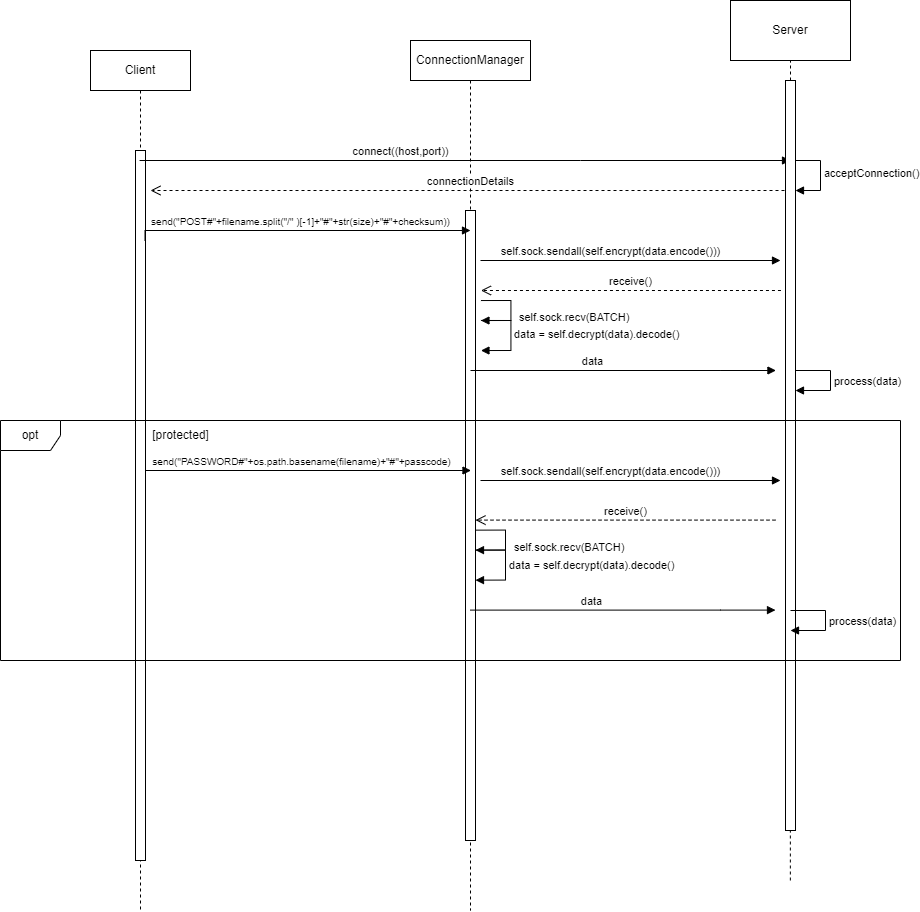

The diagram above was exported from draw.io. Its source (the exported page's mxGraphModel, read from the mxfile embedded in the PNG):
<mxGraphModel dx="-100" dy="634" grid="1" gridSize="10" guides="1" tooltips="1" connect="1" arrows="1" fold="1" page="1" pageScale="1" pageWidth="850" pageHeight="1100" math="0" shadow="0">
  <root>
    <mxCell id="0" />
    <mxCell id="1" parent="0" />
    <mxCell id="qPanv1WayTc3uWQ52MjU-22" value="acceptConnection()" style="html=1;align=left;spacingLeft=2;endArrow=block;rounded=0;edgeStyle=orthogonalEdgeStyle;curved=0;rounded=0;" edge="1" parent="1">
      <mxGeometry relative="1" as="geometry">
        <mxPoint x="2590" y="170" as="sourcePoint" />
        <Array as="points">
          <mxPoint x="2620" y="200" />
        </Array>
        <mxPoint x="2595" y="200" as="targetPoint" />
      </mxGeometry>
    </mxCell>
    <mxCell id="qPanv1WayTc3uWQ52MjU-23" value="Client" style="shape=umlLifeline;perimeter=lifelinePerimeter;whiteSpace=wrap;html=1;container=0;dropTarget=0;collapsible=0;recursiveResize=0;outlineConnect=0;portConstraint=eastwest;newEdgeStyle={&quot;edgeStyle&quot;:&quot;elbowEdgeStyle&quot;,&quot;elbow&quot;:&quot;vertical&quot;,&quot;curved&quot;:0,&quot;rounded&quot;:0};" vertex="1" parent="1">
      <mxGeometry x="1890" y="60" width="100" height="860" as="geometry" />
    </mxCell>
    <mxCell id="qPanv1WayTc3uWQ52MjU-24" value="" style="html=1;points=[];perimeter=orthogonalPerimeter;outlineConnect=0;targetShapes=umlLifeline;portConstraint=eastwest;newEdgeStyle={&quot;edgeStyle&quot;:&quot;elbowEdgeStyle&quot;,&quot;elbow&quot;:&quot;vertical&quot;,&quot;curved&quot;:0,&quot;rounded&quot;:0};" vertex="1" parent="qPanv1WayTc3uWQ52MjU-23">
      <mxGeometry x="45" y="100" width="10" height="710" as="geometry" />
    </mxCell>
    <mxCell id="qPanv1WayTc3uWQ52MjU-27" value="ConnectionManager" style="shape=umlLifeline;perimeter=lifelinePerimeter;whiteSpace=wrap;html=1;container=0;dropTarget=0;collapsible=0;recursiveResize=0;outlineConnect=0;portConstraint=eastwest;newEdgeStyle={&quot;edgeStyle&quot;:&quot;elbowEdgeStyle&quot;,&quot;elbow&quot;:&quot;vertical&quot;,&quot;curved&quot;:0,&quot;rounded&quot;:0};" vertex="1" parent="1">
      <mxGeometry x="2210" y="50" width="120" height="870" as="geometry" />
    </mxCell>
    <mxCell id="qPanv1WayTc3uWQ52MjU-28" value="" style="html=1;points=[];perimeter=orthogonalPerimeter;outlineConnect=0;targetShapes=umlLifeline;portConstraint=eastwest;newEdgeStyle={&quot;edgeStyle&quot;:&quot;elbowEdgeStyle&quot;,&quot;elbow&quot;:&quot;vertical&quot;,&quot;curved&quot;:0,&quot;rounded&quot;:0};" vertex="1" parent="qPanv1WayTc3uWQ52MjU-27">
      <mxGeometry x="55" y="170" width="10" height="630" as="geometry" />
    </mxCell>
    <mxCell id="qPanv1WayTc3uWQ52MjU-29" value="connect((host,port))" style="html=1;verticalAlign=bottom;endArrow=block;edgeStyle=elbowEdgeStyle;elbow=vertical;curved=0;rounded=0;" edge="1" parent="1" source="qPanv1WayTc3uWQ52MjU-23">
      <mxGeometry x="-0.1977" relative="1" as="geometry">
        <mxPoint x="2040" y="210" as="sourcePoint" />
        <Array as="points">
          <mxPoint x="2380" y="170" />
          <mxPoint x="2130" y="190" />
        </Array>
        <mxPoint x="2590" y="170" as="targetPoint" />
        <mxPoint x="-1" as="offset" />
      </mxGeometry>
    </mxCell>
    <mxCell id="qPanv1WayTc3uWQ52MjU-30" value="connectionDetails" style="html=1;verticalAlign=bottom;endArrow=open;dashed=1;endSize=8;edgeStyle=elbowEdgeStyle;elbow=vertical;curved=0;rounded=0;" edge="1" parent="1">
      <mxGeometry relative="1" as="geometry">
        <mxPoint x="1950" y="200" as="targetPoint" />
        <Array as="points">
          <mxPoint x="2165" y="200" />
        </Array>
        <mxPoint x="2590" y="200" as="sourcePoint" />
      </mxGeometry>
    </mxCell>
    <mxCell id="qPanv1WayTc3uWQ52MjU-31" value="" style="html=1;verticalAlign=bottom;endArrow=block;edgeStyle=elbowEdgeStyle;elbow=vertical;curved=0;rounded=0;" edge="1" parent="1">
      <mxGeometry x="-0.2045" relative="1" as="geometry">
        <mxPoint x="1944.5" y="250" as="sourcePoint" />
        <Array as="points">
          <mxPoint x="2180" y="240" />
          <mxPoint x="2135.5" y="270" />
        </Array>
        <mxPoint x="2270" y="240" as="targetPoint" />
        <mxPoint as="offset" />
      </mxGeometry>
    </mxCell>
    <mxCell id="qPanv1WayTc3uWQ52MjU-50" value="&lt;font style=&quot;font-size: 10px;&quot;&gt;send(&quot;POST#&quot;+filename.split(&quot;/&quot; )[-1]+&quot;#&quot;+str(size)+&quot;#&quot;+checksum))&lt;/font&gt;" style="edgeLabel;html=1;align=center;verticalAlign=middle;resizable=0;points=[];" vertex="1" connectable="0" parent="qPanv1WayTc3uWQ52MjU-31">
      <mxGeometry x="-0.2055" y="-1" relative="1" as="geometry">
        <mxPoint x="32" y="-11" as="offset" />
      </mxGeometry>
    </mxCell>
    <mxCell id="qPanv1WayTc3uWQ52MjU-48" value="" style="group" vertex="1" connectable="0" parent="1">
      <mxGeometry x="2530" y="10" width="170" height="850" as="geometry" />
    </mxCell>
    <mxCell id="qPanv1WayTc3uWQ52MjU-46" value="" style="group" vertex="1" connectable="0" parent="qPanv1WayTc3uWQ52MjU-48">
      <mxGeometry width="170" height="830" as="geometry" />
    </mxCell>
    <mxCell id="qPanv1WayTc3uWQ52MjU-25" value="" style="html=1;points=[];perimeter=orthogonalPerimeter;outlineConnect=0;targetShapes=umlLifeline;portConstraint=eastwest;newEdgeStyle={&quot;edgeStyle&quot;:&quot;elbowEdgeStyle&quot;,&quot;elbow&quot;:&quot;vertical&quot;,&quot;curved&quot;:0,&quot;rounded&quot;:0};" vertex="1" parent="qPanv1WayTc3uWQ52MjU-46">
      <mxGeometry x="55" y="80" width="10" height="750" as="geometry" />
    </mxCell>
    <mxCell id="qPanv1WayTc3uWQ52MjU-43" value="Server" style="rounded=0;whiteSpace=wrap;html=1;" vertex="1" parent="qPanv1WayTc3uWQ52MjU-46">
      <mxGeometry width="120" height="60" as="geometry" />
    </mxCell>
    <mxCell id="qPanv1WayTc3uWQ52MjU-45" value="" style="endArrow=none;dashed=1;html=1;rounded=0;entryX=0.5;entryY=1;entryDx=0;entryDy=0;" edge="1" parent="qPanv1WayTc3uWQ52MjU-46" source="qPanv1WayTc3uWQ52MjU-25" target="qPanv1WayTc3uWQ52MjU-43">
      <mxGeometry width="50" height="50" relative="1" as="geometry">
        <mxPoint x="-30" y="130" as="sourcePoint" />
        <mxPoint x="20" y="80" as="targetPoint" />
      </mxGeometry>
    </mxCell>
    <mxCell id="qPanv1WayTc3uWQ52MjU-47" value="" style="endArrow=none;dashed=1;html=1;rounded=0;" edge="1" parent="qPanv1WayTc3uWQ52MjU-46">
      <mxGeometry width="50" height="50" relative="1" as="geometry">
        <mxPoint x="59.84999999999991" y="880" as="sourcePoint" />
        <mxPoint x="59.84999999999991" y="830" as="targetPoint" />
      </mxGeometry>
    </mxCell>
    <mxCell id="qPanv1WayTc3uWQ52MjU-67" value="process(data)" style="html=1;align=left;spacingLeft=2;endArrow=block;rounded=0;edgeStyle=orthogonalEdgeStyle;curved=0;rounded=0;" edge="1" parent="qPanv1WayTc3uWQ52MjU-46">
      <mxGeometry relative="1" as="geometry">
        <mxPoint x="65" y="370" as="sourcePoint" />
        <Array as="points">
          <mxPoint x="100" y="370" />
          <mxPoint x="100" y="390" />
        </Array>
        <mxPoint x="65" y="390" as="targetPoint" />
      </mxGeometry>
    </mxCell>
    <mxCell id="qPanv1WayTc3uWQ52MjU-51" value="opt" style="shape=umlFrame;whiteSpace=wrap;html=1;pointerEvents=0;" vertex="1" parent="qPanv1WayTc3uWQ52MjU-46">
      <mxGeometry x="-730" y="420" width="900" height="240" as="geometry" />
    </mxCell>
    <mxCell id="qPanv1WayTc3uWQ52MjU-32" value="self.sock.sendall(self.encrypt(data.encode()))" style="html=1;verticalAlign=bottom;endArrow=block;edgeStyle=elbowEdgeStyle;elbow=vertical;curved=0;rounded=0;" edge="1" parent="qPanv1WayTc3uWQ52MjU-46">
      <mxGeometry x="-0.1333" relative="1" as="geometry">
        <mxPoint x="-250" y="480" as="sourcePoint" />
        <Array as="points">
          <mxPoint x="5.5" y="480" />
          <mxPoint x="-39" y="510" />
        </Array>
        <mxPoint x="50" y="480" as="targetPoint" />
        <mxPoint as="offset" />
      </mxGeometry>
    </mxCell>
    <mxCell id="qPanv1WayTc3uWQ52MjU-33" value="receive()" style="html=1;verticalAlign=bottom;endArrow=open;dashed=1;endSize=8;edgeStyle=elbowEdgeStyle;elbow=vertical;curved=0;rounded=0;" edge="1" parent="qPanv1WayTc3uWQ52MjU-46">
      <mxGeometry relative="1" as="geometry">
        <mxPoint x="-255" y="519.6" as="targetPoint" />
        <Array as="points">
          <mxPoint x="-50" y="519.6" />
          <mxPoint x="-20" y="569.6" />
          <mxPoint x="-80" y="549.6" />
          <mxPoint x="-355" y="419.6" />
        </Array>
        <mxPoint x="45" y="519.6" as="sourcePoint" />
      </mxGeometry>
    </mxCell>
    <mxCell id="qPanv1WayTc3uWQ52MjU-34" value="self.sock.recv(BATCH)" style="html=1;align=left;spacingLeft=2;endArrow=block;rounded=0;edgeStyle=orthogonalEdgeStyle;curved=0;rounded=0;" edge="1" parent="qPanv1WayTc3uWQ52MjU-46">
      <mxGeometry x="0.1754" y="5" relative="1" as="geometry">
        <mxPoint x="-255" y="529.64" as="sourcePoint" />
        <Array as="points">
          <mxPoint x="-225" y="529.6" />
          <mxPoint x="-225" y="549.6" />
        </Array>
        <mxPoint x="-255" y="549.6476190476191" as="targetPoint" />
        <mxPoint as="offset" />
      </mxGeometry>
    </mxCell>
    <mxCell id="qPanv1WayTc3uWQ52MjU-35" value="data = self.decrypt(data).decode()" style="html=1;align=left;spacingLeft=2;endArrow=block;rounded=0;edgeStyle=orthogonalEdgeStyle;curved=0;rounded=0;" edge="1" parent="qPanv1WayTc3uWQ52MjU-46">
      <mxGeometry relative="1" as="geometry">
        <mxPoint x="-255" y="549.56" as="sourcePoint" />
        <Array as="points">
          <mxPoint x="-225" y="549.6" />
          <mxPoint x="-225" y="579.6" />
        </Array>
        <mxPoint x="-255" y="579.6476190476191" as="targetPoint" />
      </mxGeometry>
    </mxCell>
    <mxCell id="qPanv1WayTc3uWQ52MjU-38" value="data" style="html=1;verticalAlign=bottom;endArrow=block;edgeStyle=elbowEdgeStyle;elbow=vertical;curved=0;rounded=0;" edge="1" parent="qPanv1WayTc3uWQ52MjU-46">
      <mxGeometry x="-0.1977" relative="1" as="geometry">
        <mxPoint x="-260.45238095238074" y="609.6" as="sourcePoint" />
        <Array as="points">
          <mxPoint x="-10" y="609.6" />
          <mxPoint x="15.5" y="649.6" />
          <mxPoint x="-29" y="679.5999999999999" />
        </Array>
        <mxPoint x="45" y="609.6" as="targetPoint" />
        <mxPoint x="-1" as="offset" />
      </mxGeometry>
    </mxCell>
    <mxCell id="qPanv1WayTc3uWQ52MjU-56" value="" style="html=1;verticalAlign=bottom;endArrow=block;edgeStyle=elbowEdgeStyle;elbow=vertical;curved=0;rounded=0;" edge="1" parent="qPanv1WayTc3uWQ52MjU-46">
      <mxGeometry x="-0.2045" relative="1" as="geometry">
        <mxPoint x="-585" y="480" as="sourcePoint" />
        <Array as="points">
          <mxPoint x="-349.5" y="470" />
          <mxPoint x="-394" y="500" />
        </Array>
        <mxPoint x="-259.5" y="470" as="targetPoint" />
        <mxPoint as="offset" />
      </mxGeometry>
    </mxCell>
    <mxCell id="qPanv1WayTc3uWQ52MjU-57" value="&lt;font style=&quot;font-size: 10px;&quot;&gt;send(&quot;PASSWORD#&quot;+os.path.basename(filename)+&quot;#&quot;+passcode)&lt;/font&gt;" style="edgeLabel;html=1;align=center;verticalAlign=middle;resizable=0;points=[];" vertex="1" connectable="0" parent="qPanv1WayTc3uWQ52MjU-56">
      <mxGeometry x="-0.2055" y="-1" relative="1" as="geometry">
        <mxPoint x="32" y="-11" as="offset" />
      </mxGeometry>
    </mxCell>
    <mxCell id="qPanv1WayTc3uWQ52MjU-60" value="[protected]" style="text;html=1;align=center;verticalAlign=middle;resizable=0;points=[];autosize=1;strokeColor=none;fillColor=none;" vertex="1" parent="qPanv1WayTc3uWQ52MjU-46">
      <mxGeometry x="-590" y="420" width="80" height="30" as="geometry" />
    </mxCell>
    <mxCell id="qPanv1WayTc3uWQ52MjU-66" value="process(data)" style="html=1;align=left;spacingLeft=2;endArrow=block;rounded=0;edgeStyle=orthogonalEdgeStyle;curved=0;rounded=0;" edge="1" parent="qPanv1WayTc3uWQ52MjU-46">
      <mxGeometry relative="1" as="geometry">
        <mxPoint x="60" y="610" as="sourcePoint" />
        <Array as="points">
          <mxPoint x="95" y="610" />
          <mxPoint x="95" y="630" />
        </Array>
        <mxPoint x="60" y="630" as="targetPoint" />
      </mxGeometry>
    </mxCell>
    <mxCell id="qPanv1WayTc3uWQ52MjU-58" value="self.sock.sendall(self.encrypt(data.encode()))" style="html=1;verticalAlign=bottom;endArrow=block;edgeStyle=elbowEdgeStyle;elbow=vertical;curved=0;rounded=0;" edge="1" parent="1">
      <mxGeometry x="-0.1333" relative="1" as="geometry">
        <mxPoint x="2280" y="270" as="sourcePoint" />
        <Array as="points">
          <mxPoint x="2535.5" y="270" />
          <mxPoint x="2491" y="300" />
        </Array>
        <mxPoint x="2580" y="270" as="targetPoint" />
        <mxPoint as="offset" />
      </mxGeometry>
    </mxCell>
    <mxCell id="qPanv1WayTc3uWQ52MjU-61" value="receive()" style="html=1;verticalAlign=bottom;endArrow=open;dashed=1;endSize=8;edgeStyle=elbowEdgeStyle;elbow=vertical;curved=0;rounded=0;" edge="1" parent="1">
      <mxGeometry relative="1" as="geometry">
        <mxPoint x="2280.45" y="300" as="targetPoint" />
        <Array as="points">
          <mxPoint x="2485.45" y="300" />
          <mxPoint x="2515.45" y="350" />
          <mxPoint x="2455.45" y="330" />
          <mxPoint x="2180.45" y="200" />
        </Array>
        <mxPoint x="2580.45" y="300" as="sourcePoint" />
      </mxGeometry>
    </mxCell>
    <mxCell id="qPanv1WayTc3uWQ52MjU-62" value="self.sock.recv(BATCH)" style="html=1;align=left;spacingLeft=2;endArrow=block;rounded=0;edgeStyle=orthogonalEdgeStyle;curved=0;rounded=0;" edge="1" parent="1">
      <mxGeometry x="0.1754" y="5" relative="1" as="geometry">
        <mxPoint x="2280.45" y="310.03999999999996" as="sourcePoint" />
        <Array as="points">
          <mxPoint x="2310.45" y="310" />
          <mxPoint x="2310.45" y="330" />
        </Array>
        <mxPoint x="2280.45" y="330.04761904761904" as="targetPoint" />
        <mxPoint as="offset" />
      </mxGeometry>
    </mxCell>
    <mxCell id="qPanv1WayTc3uWQ52MjU-63" value="data = self.decrypt(data).decode()" style="html=1;align=left;spacingLeft=2;endArrow=block;rounded=0;edgeStyle=orthogonalEdgeStyle;curved=0;rounded=0;" edge="1" parent="1">
      <mxGeometry relative="1" as="geometry">
        <mxPoint x="2280.45" y="329.9599999999999" as="sourcePoint" />
        <Array as="points">
          <mxPoint x="2310.45" y="330" />
          <mxPoint x="2310.45" y="360" />
        </Array>
        <mxPoint x="2280.45" y="360.04761904761904" as="targetPoint" />
      </mxGeometry>
    </mxCell>
    <mxCell id="qPanv1WayTc3uWQ52MjU-64" value="data" style="html=1;verticalAlign=bottom;endArrow=block;edgeStyle=elbowEdgeStyle;elbow=vertical;curved=0;rounded=0;" edge="1" parent="1">
      <mxGeometry x="-0.1977" relative="1" as="geometry">
        <mxPoint x="2269.997619047619" y="380" as="sourcePoint" />
        <Array as="points">
          <mxPoint x="2520.45" y="380" />
          <mxPoint x="2545.95" y="420" />
          <mxPoint x="2501.45" y="450" />
        </Array>
        <mxPoint x="2575.45" y="380" as="targetPoint" />
        <mxPoint x="-1" as="offset" />
      </mxGeometry>
    </mxCell>
  </root>
</mxGraphModel>